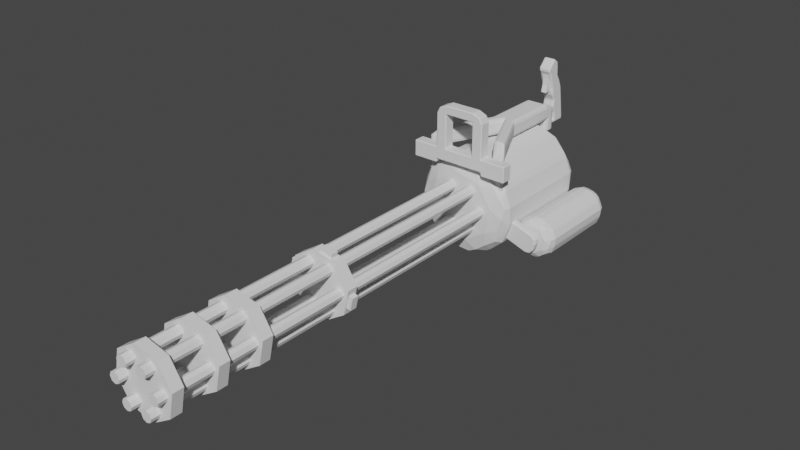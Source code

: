 # Source: Minigun.blend  (saved by Blender 3.4.6; exported with 4.5.12 LTS)
import bpy
from mathutils import Matrix  # noqa: F401  (used for matrix-valued properties, if any)

bpy.ops.wm.read_factory_settings(use_empty=True)
scene = bpy.context.scene
scene.name = 'Scene'

# ---- collections
col_collection = bpy.data.collections.new('Collection'); scene.collection.children.link(col_collection)

# ---- world
world_world = bpy.data.worlds.new('World'); scene.world = world_world
world_world.use_nodes = True; world_world.node_tree.nodes.clear()
_N = world_world.node_tree.nodes; _L = world_world.node_tree.links
n0 = _N.new('ShaderNodeOutputWorld'); n0.name = 'World Output'; n0.location = (300, 300)
n1 = _N.new('ShaderNodeBackground'); n1.name = 'Background'; n1.location = (10, 300)
n1.inputs[0].default_value = (0.05088, 0.05088, 0.05088, 1.0)
_L.new(n1.outputs[0], n0.inputs[0])
n0.is_active_output = True
world_world.color = (0.05088, 0.05088, 0.05088)
world_world.use_sun_shadow = False
world_world.sun_shadow_jitter_overblur = 0.0

# ---- meshes
me_cube_001 = bpy.data.meshes.new('Cube.001')
me_cube_001.from_pydata([(0.2, -1.8, -7.868e-08), (0.25, -1.8, -7.868e-08), (0.2354, -1.8, 0.03536), (0.2, -1.8, 0.05), (0.1646, -1.8, 0.03536), (0.15, -1.8, -8.305e-08), (0.1646, -1.8, -0.03536), (0.2, -1.8, -0.05), (0.2354, -1.8, -0.03536), (0.25, 1.8, 7.868e-08), (0.2354, 1.8, 0.03536), (0.2, 1.8, 0.05), (0.1646, 1.8, 0.03536), (0.15, 1.8, 7.431e-08), (0.1646, 1.8, -0.03536), (0.2, 1.8, -0.05), (0.2354, 1.8, -0.03536), (0.2, 1.8, 7.868e-08), (0.1, -1.8, 0.1732), (0.15, -1.8, 0.1732), (0.1354, -1.8, 0.2086), (0.1, -1.8, 0.2232), (0.06464, -1.8, 0.2086), (0.05, -1.8, 0.1732), (0.06464, -1.8, 0.1378), (0.1, -1.8, 0.1232), (0.1354, -1.8, 0.1378), (0.15, 1.8, 0.1732), (0.1354, 1.8, 0.2086), (0.1, 1.8, 0.2232), (0.06464, 1.8, 0.2086), (0.05, 1.8, 0.1732), (0.06464, 1.8, 0.1378), (0.1, 1.8, 0.1232), (0.1354, 1.8, 0.1378), (0.1, 1.8, 0.1732), (-0.1, -1.8, 0.1732), (-0.05, -1.8, 0.1732), (-0.06464, -1.8, 0.2086), (-0.1, -1.8, 0.2232), (-0.1354, -1.8, 0.2086), (-0.15, -1.8, 0.1732), (-0.1354, -1.8, 0.1378), (-0.1, -1.8, 0.1232), (-0.06464, -1.8, 0.1378), (-0.05, 1.8, 0.1732), (-0.06464, 1.8, 0.2086), (-0.1, 1.8, 0.2232), (-0.1354, 1.8, 0.2086), (-0.15, 1.8, 0.1732), (-0.1354, 1.8, 0.1378), (-0.1, 1.8, 0.1232), (-0.06464, 1.8, 0.1378), (-0.1, 1.8, 0.1732), (-0.2, -1.8, -9.617e-08), (-0.15, -1.8, -9.617e-08), (-0.1646, -1.8, 0.03536), (-0.2, -1.8, 0.05), (-0.2354, -1.8, 0.03536), (-0.25, -1.8, -1.005e-07), (-0.2354, -1.8, -0.03536), (-0.2, -1.8, -0.05), (-0.1646, -1.8, -0.03536), (-0.15, 1.8, 6.12e-08), (-0.1646, 1.8, 0.03536), (-0.2, 1.8, 0.05), (-0.2354, 1.8, 0.03536), (-0.25, 1.8, 5.682e-08), (-0.2354, 1.8, -0.03536), (-0.2, 1.8, -0.05), (-0.1646, 1.8, -0.03536), (-0.2, 1.8, 6.12e-08), (-0.1, -1.8, -0.1732), (-0.05, -1.8, -0.1732), (-0.06464, -1.8, -0.1378), (-0.1, -1.8, -0.1232), (-0.1354, -1.8, -0.1378), (-0.15, -1.8, -0.1732), (-0.1354, -1.8, -0.2086), (-0.1, -1.8, -0.2232), (-0.06464, -1.8, -0.2086), (-0.05, 1.8, -0.1732), (-0.06464, 1.8, -0.1378), (-0.1, 1.8, -0.1232), (-0.1354, 1.8, -0.1378), (-0.15, 1.8, -0.1732), (-0.1354, 1.8, -0.2086), (-0.1, 1.8, -0.2232), (-0.06464, 1.8, -0.2086), (-0.1, 1.8, -0.1732), (0.1, -1.8, -0.1732), (0.15, -1.8, -0.1732), (0.1354, -1.8, -0.1378), (0.1, -1.8, -0.1232), (0.06464, -1.8, -0.1378), (0.05, -1.8, -0.1732), (0.06464, -1.8, -0.2086), (0.1, -1.8, -0.2232), (0.1354, -1.8, -0.2086), (0.15, 1.8, -0.1732), (0.1354, 1.8, -0.1378), (0.1, 1.8, -0.1232), (0.06464, 1.8, -0.1378), (0.05, 1.8, -0.1732), (0.06464, 1.8, -0.2086), (0.1, 1.8, -0.2232), (0.1354, 1.8, -0.2086), (0.1, 1.8, -0.1732)], [], [(1, 2, 0), (2, 3, 0), (3, 4, 0), (4, 5, 0), (5, 6, 0), (6, 7, 0), (7, 8, 0), (8, 1, 0), (1, 9, 10, 2), (2, 10, 11, 3), (3, 11, 12, 4), (4, 12, 13, 5), (5, 13, 14, 6), (6, 14, 15, 7), (7, 15, 16, 8), (8, 16, 9, 1), (9, 17, 10), (10, 17, 11), (11, 17, 12), (12, 17, 13), (13, 17, 14), (14, 17, 15), (15, 17, 16), (16, 17, 9), (19, 20, 18), (20, 21, 18), (21, 22, 18), (22, 23, 18), (23, 24, 18), (24, 25, 18), (25, 26, 18), (26, 19, 18), (19, 27, 28, 20), (20, 28, 29, 21), (21, 29, 30, 22), (22, 30, 31, 23), (23, 31, 32, 24), (24, 32, 33, 25), (25, 33, 34, 26), (26, 34, 27, 19), (27, 35, 28), (28, 35, 29), (29, 35, 30), (30, 35, 31), (31, 35, 32), (32, 35, 33), (33, 35, 34), (34, 35, 27), (37, 38, 36), (38, 39, 36), (39, 40, 36), (40, 41, 36), (41, 42, 36), (42, 43, 36), (43, 44, 36), (44, 37, 36), (37, 45, 46, 38), (38, 46, 47, 39), (39, 47, 48, 40), (40, 48, 49, 41), (41, 49, 50, 42), (42, 50, 51, 43), (43, 51, 52, 44), (44, 52, 45, 37), (45, 53, 46), (46, 53, 47), (47, 53, 48), (48, 53, 49), (49, 53, 50), (50, 53, 51), (51, 53, 52), (52, 53, 45), (55, 56, 54), (56, 57, 54), (57, 58, 54), (58, 59, 54), (59, 60, 54), (60, 61, 54), (61, 62, 54), (62, 55, 54), (55, 63, 64, 56), (56, 64, 65, 57), (57, 65, 66, 58), (58, 66, 67, 59), (59, 67, 68, 60), (60, 68, 69, 61), (61, 69, 70, 62), (62, 70, 63, 55), (63, 71, 64), (64, 71, 65), (65, 71, 66), (66, 71, 67), (67, 71, 68), (68, 71, 69), (69, 71, 70), (70, 71, 63), (73, 74, 72), (74, 75, 72), (75, 76, 72), (76, 77, 72), (77, 78, 72), (78, 79, 72), (79, 80, 72), (80, 73, 72), (73, 81, 82, 74), (74, 82, 83, 75), (75, 83, 84, 76), (76, 84, 85, 77), (77, 85, 86, 78), (78, 86, 87, 79), (79, 87, 88, 80), (80, 88, 81, 73), (81, 89, 82), (82, 89, 83), (83, 89, 84), (84, 89, 85), (85, 89, 86), (86, 89, 87), (87, 89, 88), (88, 89, 81), (91, 92, 90), (92, 93, 90), (93, 94, 90), (94, 95, 90), (95, 96, 90), (96, 97, 90), (97, 98, 90), (98, 91, 90), (91, 99, 100, 92), (92, 100, 101, 93), (93, 101, 102, 94), (94, 102, 103, 95), (95, 103, 104, 96), (96, 104, 105, 97), (97, 105, 106, 98), (98, 106, 99, 91), (99, 107, 100), (100, 107, 101), (101, 107, 102), (102, 107, 103), (103, 107, 104), (104, 107, 105), (105, 107, 106), (106, 107, 99)])
_uv = me_cube_001.uv_layers.new(name='uv_map')
_uv.uv.foreach_set('vector', [0.475, 0.25, 0.4091, 0.4091, 0.25, 0.25, 0.4091, 0.4091, 0.25, 0.475, 0.25, 0.25, 0.25, 0.475, 0.0909, 0.4091, 0.25, 0.25, 0.0909, 0.4091, 0.025, 0.25, 0.25, 0.25, 0.025, 0.25, 0.0909, 0.0909, 0.25, 0.25, 0.0909, 0.0909, 0.25, 0.025, 0.25, 0.25, 0.25, 0.025, 0.4091, 0.0909, 0.25, 0.25, 0.4091, 0.0909, 0.475, 0.25, 0.25, 0.25, 0.0, 0.5, 0.0, 1.0, 0.125, 1.0, 0.125, 0.5, 0.125, 0.5, 0.125, 1.0, 0.25, 1.0, 0.25, 0.5, 0.25, 0.5, 0.25, 1.0, 0.375, 1.0, 0.375, 0.5, 0.375, 0.5, 0.375, 1.0, 0.5, 1.0, 0.5, 0.5, 0.5, 0.5, 0.5, 1.0, 0.625, 1.0, 0.625, 0.5, 0.625, 0.5, 0.625, 1.0, 0.75, 1.0, 0.75, 0.5, 0.75, 0.5, 0.75, 1.0, 0.875, 1.0, 0.875, 0.5, 0.875, 0.5, 0.875, 1.0, 1.0, 1.0, 1.0, 0.5, 0.975, 0.25, 0.75, 0.25, 0.9091, 0.4091, 0.9091, 0.4091, 0.75, 0.25, 0.75, 0.475, 0.75, 0.475, 0.75, 0.25, 0.5909, 0.4091, 0.5909, 0.4091, 0.75, 0.25, 0.525, 0.25, 0.525, 0.25, 0.75, 0.25, 0.5909, 0.0909, 0.5909, 0.0909, 0.75, 0.25, 0.75, 0.025, 0.75, 0.025, 0.75, 0.25, 0.9091, 0.0909, 0.9091, 0.0909, 0.75, 0.25, 0.975, 0.25, 0.475, 0.25, 0.4091, 0.4091, 0.25, 0.25, 0.4091, 0.4091, 0.25, 0.475, 0.25, 0.25, 0.25, 0.475, 0.0909, 0.4091, 0.25, 0.25, 0.0909, 0.4091, 0.025, 0.25, 0.25, 0.25, 0.025, 0.25, 0.0909, 0.0909, 0.25, 0.25, 0.0909, 0.0909, 0.25, 0.025, 0.25, 0.25, 0.25, 0.025, 0.4091, 0.0909, 0.25, 0.25, 0.4091, 0.0909, 0.475, 0.25, 0.25, 0.25, 0.0, 0.5, 0.0, 1.0, 0.125, 1.0, 0.125, 0.5, 0.125, 0.5, 0.125, 1.0, 0.25, 1.0, 0.25, 0.5, 0.25, 0.5, 0.25, 1.0, 0.375, 1.0, 0.375, 0.5, 0.375, 0.5, 0.375, 1.0, 0.5, 1.0, 0.5, 0.5, 0.5, 0.5, 0.5, 1.0, 0.625, 1.0, 0.625, 0.5, 0.625, 0.5, 0.625, 1.0, 0.75, 1.0, 0.75, 0.5, 0.75, 0.5, 0.75, 1.0, 0.875, 1.0, 0.875, 0.5, 0.875, 0.5, 0.875, 1.0, 1.0, 1.0, 1.0, 0.5, 0.975, 0.25, 0.75, 0.25, 0.9091, 0.4091, 0.9091, 0.4091, 0.75, 0.25, 0.75, 0.475, 0.75, 0.475, 0.75, 0.25, 0.5909, 0.4091, 0.5909, 0.4091, 0.75, 0.25, 0.525, 0.25, 0.525, 0.25, 0.75, 0.25, 0.5909, 0.0909, 0.5909, 0.0909, 0.75, 0.25, 0.75, 0.025, 0.75, 0.025, 0.75, 0.25, 0.9091, 0.0909, 0.9091, 0.0909, 0.75, 0.25, 0.975, 0.25, 0.475, 0.25, 0.4091, 0.4091, 0.25, 0.25, 0.4091, 0.4091, 0.25, 0.475, 0.25, 0.25, 0.25, 0.475, 0.0909, 0.4091, 0.25, 0.25, 0.0909, 0.4091, 0.025, 0.25, 0.25, 0.25, 0.025, 0.25, 0.0909, 0.0909, 0.25, 0.25, 0.0909, 0.0909, 0.25, 0.025, 0.25, 0.25, 0.25, 0.025, 0.4091, 0.0909, 0.25, 0.25, 0.4091, 0.0909, 0.475, 0.25, 0.25, 0.25, 0.0, 0.5, 0.0, 1.0, 0.125, 1.0, 0.125, 0.5, 0.125, 0.5, 0.125, 1.0, 0.25, 1.0, 0.25, 0.5, 0.25, 0.5, 0.25, 1.0, 0.375, 1.0, 0.375, 0.5, 0.375, 0.5, 0.375, 1.0, 0.5, 1.0, 0.5, 0.5, 0.5, 0.5, 0.5, 1.0, 0.625, 1.0, 0.625, 0.5, 0.625, 0.5, 0.625, 1.0, 0.75, 1.0, 0.75, 0.5, 0.75, 0.5, 0.75, 1.0, 0.875, 1.0, 0.875, 0.5, 0.875, 0.5, 0.875, 1.0, 1.0, 1.0, 1.0, 0.5, 0.975, 0.25, 0.75, 0.25, 0.9091, 0.4091, 0.9091, 0.4091, 0.75, 0.25, 0.75, 0.475, 0.75, 0.475, 0.75, 0.25, 0.5909, 0.4091, 0.5909, 0.4091, 0.75, 0.25, 0.525, 0.25, 0.525, 0.25, 0.75, 0.25, 0.5909, 0.0909, 0.5909, 0.0909, 0.75, 0.25, 0.75, 0.025, 0.75, 0.025, 0.75, 0.25, 0.9091, 0.0909, 0.9091, 0.0909, 0.75, 0.25, 0.975, 0.25, 0.475, 0.25, 0.4091, 0.4091, 0.25, 0.25, 0.4091, 0.4091, 0.25, 0.475, 0.25, 0.25, 0.25, 0.475, 0.0909, 0.4091, 0.25, 0.25, 0.0909, 0.4091, 0.025, 0.25, 0.25, 0.25, 0.025, 0.25, 0.0909, 0.0909, 0.25, 0.25, 0.0909, 0.0909, 0.25, 0.025, 0.25, 0.25, 0.25, 0.025, 0.4091, 0.0909, 0.25, 0.25, 0.4091, 0.0909, 0.475, 0.25, 0.25, 0.25, 0.0, 0.5, 0.0, 1.0, 0.125, 1.0, 0.125, 0.5, 0.125, 0.5, 0.125, 1.0, 0.25, 1.0, 0.25, 0.5, 0.25, 0.5, 0.25, 1.0, 0.375, 1.0, 0.375, 0.5, 0.375, 0.5, 0.375, 1.0, 0.5, 1.0, 0.5, 0.5, 0.5, 0.5, 0.5, 1.0, 0.625, 1.0, 0.625, 0.5, 0.625, 0.5, 0.625, 1.0, 0.75, 1.0, 0.75, 0.5, 0.75, 0.5, 0.75, 1.0, 0.875, 1.0, 0.875, 0.5, 0.875, 0.5, 0.875, 1.0, 1.0, 1.0, 1.0, 0.5, 0.975, 0.25, 0.75, 0.25, 0.9091, 0.4091, 0.9091, 0.4091, 0.75, 0.25, 0.75, 0.475, 0.75, 0.475, 0.75, 0.25, 0.5909, 0.4091, 0.5909, 0.4091, 0.75, 0.25, 0.525, 0.25, 0.525, 0.25, 0.75, 0.25, 0.5909, 0.0909, 0.5909, 0.0909, 0.75, 0.25, 0.75, 0.025, 0.75, 0.025, 0.75, 0.25, 0.9091, 0.0909, 0.9091, 0.0909, 0.75, 0.25, 0.975, 0.25, 0.475, 0.25, 0.4091, 0.4091, 0.25, 0.25, 0.4091, 0.4091, 0.25, 0.475, 0.25, 0.25, 0.25, 0.475, 0.0909, 0.4091, 0.25, 0.25, 0.0909, 0.4091, 0.025, 0.25, 0.25, 0.25, 0.025, 0.25, 0.0909, 0.0909, 0.25, 0.25, 0.0909, 0.0909, 0.25, 0.025, 0.25, 0.25, 0.25, 0.025, 0.4091, 0.0909, 0.25, 0.25, 0.4091, 0.0909, 0.475, 0.25, 0.25, 0.25, 0.0, 0.5, 0.0, 1.0, 0.125, 1.0, 0.125, 0.5, 0.125, 0.5, 0.125, 1.0, 0.25, 1.0, 0.25, 0.5, 0.25, 0.5, 0.25, 1.0, 0.375, 1.0, 0.375, 0.5, 0.375, 0.5, 0.375, 1.0, 0.5, 1.0, 0.5, 0.5, 0.5, 0.5, 0.5, 1.0, 0.625, 1.0, 0.625, 0.5, 0.625, 0.5, 0.625, 1.0, 0.75, 1.0, 0.75, 0.5, 0.75, 0.5, 0.75, 1.0, 0.875, 1.0, 0.875, 0.5, 0.875, 0.5, 0.875, 1.0, 1.0, 1.0, 1.0, 0.5, 0.975, 0.25, 0.75, 0.25, 0.9091, 0.4091, 0.9091, 0.4091, 0.75, 0.25, 0.75, 0.475, 0.75, 0.475, 0.75, 0.25, 0.5909, 0.4091, 0.5909, 0.4091, 0.75, 0.25, 0.525, 0.25, 0.525, 0.25, 0.75, 0.25, 0.5909, 0.0909, 0.5909, 0.0909, 0.75, 0.25, 0.75, 0.025, 0.75, 0.025, 0.75, 0.25, 0.9091, 0.0909, 0.9091, 0.0909, 0.75, 0.25, 0.975, 0.25, 0.475, 0.25, 0.4091, 0.4091, 0.25, 0.25, 0.4091, 0.4091, 0.25, 0.475, 0.25, 0.25, 0.25, 0.475, 0.0909, 0.4091, 0.25, 0.25, 0.0909, 0.4091, 0.025, 0.25, 0.25, 0.25, 0.025, 0.25, 0.0909, 0.0909, 0.25, 0.25, 0.0909, 0.0909, 0.25, 0.025, 0.25, 0.25, 0.25, 0.025, 0.4091, 0.0909, 0.25, 0.25, 0.4091, 0.0909, 0.475, 0.25, 0.25, 0.25, 0.0, 0.5, 0.0, 1.0, 0.125, 1.0, 0.125, 0.5, 0.125, 0.5, 0.125, 1.0, 0.25, 1.0, 0.25, 0.5, 0.25, 0.5, 0.25, 1.0, 0.375, 1.0, 0.375, 0.5, 0.375, 0.5, 0.375, 1.0, 0.5, 1.0, 0.5, 0.5, 0.5, 0.5, 0.5, 1.0, 0.625, 1.0, 0.625, 0.5, 0.625, 0.5, 0.625, 1.0, 0.75, 1.0, 0.75, 0.5, 0.75, 0.5, 0.75, 1.0, 0.875, 1.0, 0.875, 0.5, 0.875, 0.5, 0.875, 1.0, 1.0, 1.0, 1.0, 0.5, 0.975, 0.25, 0.75, 0.25, 0.9091, 0.4091, 0.9091, 0.4091, 0.75, 0.25, 0.75, 0.475, 0.75, 0.475, 0.75, 0.25, 0.5909, 0.4091, 0.5909, 0.4091, 0.75, 0.25, 0.525, 0.25, 0.525, 0.25, 0.75, 0.25, 0.5909, 0.0909, 0.5909, 0.0909, 0.75, 0.25, 0.75, 0.025, 0.75, 0.025, 0.75, 0.25, 0.9091, 0.0909, 0.9091, 0.0909, 0.75, 0.25, 0.975, 0.25])
me_cube_001.materials.append(None)
me_cube_001.update()
me_cube_002 = bpy.data.meshes.new('Cube.002')
me_cube_002.from_pydata([(0.2954, 0.05, 0.05209), (-0.05209, 0.05, 0.2954), (0.05209, 0.05, -0.2954), (0.2457, 0.05, -0.1721), (0.2954, -0.05, 0.05209), (0.1721, -0.05, 0.2457), (-0.05209, -0.05, 0.2954), (-0.2457, -0.05, 0.1721), (-0.2954, -0.05, -0.05209), (-0.1721, -0.05, -0.2457), (0.05209, -0.05, -0.2954), (0.2457, -0.05, -0.1721), (0.1721, 0.05, 0.2457), (-0.2457, 0.05, 0.1721), (-0.2954, 0.05, -0.05209), (-0.1721, 0.05, -0.2457)], [], [(4, 5, 6, 7, 8, 9, 10, 11), (5, 4, 0, 12), (6, 5, 12, 1), (7, 6, 1, 13), (8, 7, 13, 14), (9, 8, 14, 15), (10, 9, 15, 2), (11, 10, 2, 3), (4, 11, 3, 0), (0, 3, 2, 15, 14, 13, 1, 12)])
_uv = me_cube_002.uv_layers.new(name='uv_map')
_uv.uv.foreach_set('vector', [0.0, 0.0, 0.0, 0.0, 0.0, 0.0, 0.0, 0.0, 0.0, 0.0, 0.0, 0.0, 0.0, 0.0, 0.0, 0.0, 0.0, 0.0, 0.0, 0.0, 0.0, 0.0, 0.0, 0.0, 0.0, 0.0, 0.0, 0.0, 0.0, 0.0, 0.0, 0.0, 0.0, 0.0, 0.0, 0.0, 0.0, 0.0, 0.0, 0.0, 0.0, 0.0, 0.0, 0.0, 0.0, 0.0, 0.0, 0.0, 0.0, 0.0, 0.0, 0.0, 0.0, 0.0, 0.0, 0.0, 0.0, 0.0, 0.0, 0.0, 0.0, 0.0, 0.0, 0.0, 0.0, 0.0, 0.0, 0.0, 0.0, 0.0, 0.0, 0.0, 0.0, 0.0, 0.0, 0.0, 0.0, 0.0, 0.0, 0.0, 0.0, 0.0, 0.0, 0.0, 0.0, 0.0, 0.0, 0.0, 0.0, 0.0, 0.0, 0.0, 0.0, 0.0, 0.0, 0.0])
me_cube_002.materials.append(None)
me_cube_002.update()
me_cube_003 = bpy.data.meshes.new('Cube.003')
me_cube_003.from_pydata([(0.2832, 0.03392, -0.003161), (0.003161, 0.03392, 0.2832), (-0.003161, 0.03392, -0.2832), (0.258, 0.03392, -0.1168), (0.2832, -0.03001, -0.003161), (0.1168, -0.03001, 0.258), (0.003161, -0.03001, 0.2832), (-0.258, -0.03001, 0.1168), (-0.2832, -0.03001, 0.003161), (-0.1168, -0.03001, -0.258), (-0.003161, -0.03001, -0.2832), (0.258, -0.03001, -0.1168), (0.1168, 0.03392, 0.258), (-0.258, 0.03392, 0.1168), (-0.2832, 0.03392, 0.003161), (-0.1168, 0.03392, -0.258), (0.1721, 0.05196, 0.2457), (-0.05209, 0.05196, 0.2954), (-0.2457, 0.05196, 0.1721), (-0.2954, 0.05196, -0.05209), (-0.1721, 0.05196, -0.2457), (0.05209, 0.05196, -0.2954), (0.2457, 0.05196, -0.1721), (0.2954, 0.05196, 0.05209), (0.2954, -0.04804, 0.05209), (0.1721, -0.04804, 0.2457), (-0.05209, -0.04804, 0.2954), (-0.2457, -0.04804, 0.1721), (-0.2954, -0.04804, -0.05209), (-0.1721, -0.04804, -0.2457), (0.05209, -0.04804, -0.2954), (0.2457, -0.04804, -0.1721), (0.1255, 0.03392, 0.2969), (0.0118, 0.03392, 0.3221), (-0.2969, 0.03392, 0.1255), (-0.3221, 0.03392, 0.0118), (-0.1255, 0.03392, -0.2969), (-0.0118, 0.03392, -0.3221), (0.2969, 0.03392, -0.1255), (0.3221, 0.03392, -0.0118), (0.3221, -0.03001, -0.0118), (0.1255, -0.03001, 0.2969), (0.0118, -0.03001, 0.3221), (-0.2969, -0.03001, 0.1255), (-0.3221, -0.03001, 0.0118), (-0.1255, -0.03001, -0.2969), (-0.0118, -0.03001, -0.3221), (0.2969, -0.03001, -0.1255)], [], [(24, 25, 26, 27, 28, 29, 30, 31), (25, 24, 23, 16), (7, 13, 34, 43), (27, 26, 17, 18), (10, 9, 45, 46), (29, 28, 19, 20), (1, 6, 42, 33), (31, 30, 21, 22), (8, 7, 43, 44), (23, 22, 21, 20, 19, 18, 17, 16), (1, 12, 16, 17), (14, 13, 18, 19), (2, 15, 20, 21), (0, 3, 22, 23), (4, 0, 23, 24), (12, 5, 25, 16), (6, 1, 17, 26), (13, 7, 27, 18), (8, 14, 19, 28), (15, 9, 29, 20), (10, 2, 21, 30), (3, 11, 31, 22), (5, 6, 26, 25), (7, 8, 28, 27), (9, 10, 30, 29), (11, 4, 24, 31), (42, 41, 32, 33), (44, 43, 34, 35), (46, 45, 36, 37), (40, 47, 38, 39), (12, 1, 33, 32), (4, 11, 47, 40), (14, 8, 44, 35), (13, 14, 35, 34), (9, 15, 36, 45), (15, 2, 37, 36), (2, 10, 46, 37), (3, 0, 39, 38), (11, 3, 38, 47), (0, 4, 40, 39), (6, 5, 41, 42), (5, 12, 32, 41)])
_uv = me_cube_003.uv_layers.new(name='uv_map')
_uv.uv.foreach_set('vector', [0.0, 0.0, 0.0, 0.0, 0.0, 0.0, 0.0, 0.0, 0.0, 0.0, 0.0, 0.0, 0.0, 0.0, 0.0, 0.0, 0.0, 0.0, 0.0, 0.0, 0.0, 0.0, 0.0, 0.0, 0.0, 0.0, 0.0, 0.0, 0.0, 0.0, 0.0, 0.0, 0.0, 0.0, 0.0, 0.0, 0.0, 0.0, 0.0, 0.0, 0.0, 0.0, 0.0, 0.0, 0.0, 0.0, 0.0, 0.0, 0.0, 0.0, 0.0, 0.0, 0.0, 0.0, 0.0, 0.0, 0.0, 0.0, 0.0, 0.0, 0.0, 0.0, 0.0, 0.0, 0.0, 0.0, 0.0, 0.0, 0.0, 0.0, 0.0, 0.0, 0.0, 0.0, 0.0, 0.0, 0.0, 0.0, 0.0, 0.0, 0.0, 0.0, 0.0, 0.0, 0.0, 0.0, 0.0, 0.0, 0.0, 0.0, 0.0, 0.0, 0.0, 0.0, 0.0, 0.0, 0.0, 0.0, 0.0, 0.0, 0.0, 0.0, 0.0, 0.0, 0.0, 0.0, 0.0, 0.0, 0.0, 0.0, 0.0, 0.0, 0.0, 0.0, 0.0, 0.0, 0.0, 0.0, 0.0, 0.0, 0.0, 0.0, 0.0, 0.0, 0.0, 0.0, 0.0, 0.0, 0.0, 0.0, 0.0, 0.0, 0.0, 0.0, 0.0, 0.0, 0.0, 0.0, 0.0, 0.0, 0.0, 0.0, 0.0, 0.0, 0.0, 0.0, 0.0, 0.0, 0.0, 0.0, 0.0, 0.0, 0.0, 0.0, 0.0, 0.0, 0.0, 0.0, 0.0, 0.0, 0.0, 0.0, 0.0, 0.0, 0.0, 0.0, 0.0, 0.0, 0.0, 0.0, 0.0, 0.0, 0.0, 0.0, 0.0, 0.0, 0.0, 0.0, 0.0, 0.0, 0.0, 0.0, 0.0, 0.0, 0.0, 0.0, 0.0, 0.0, 0.0, 0.0, 0.0, 0.0, 0.0, 0.0, 0.0, 0.0, 0.0, 0.0, 0.0, 0.0, 0.0, 0.0, 0.0, 0.0, 0.0, 0.0, 0.0, 0.0, 0.0, 0.0, 0.0, 0.0, 0.0, 0.0, 0.0, 0.0, 0.0, 0.0, 0.0, 0.0, 0.0, 0.0, 0.0, 0.0, 0.0, 0.0, 0.0, 0.0, 0.0, 0.0, 0.0, 0.0, 0.0, 0.0, 0.0, 0.0, 0.0, 0.0, 0.0, 0.0, 0.0, 0.0, 0.0, 0.0, 0.0, 0.0, 0.0, 0.0, 0.0, 0.0, 0.0, 0.0, 0.0, 0.0, 0.0, 0.0, 0.0, 0.0, 0.0, 0.0, 0.0, 0.0, 0.0, 0.0, 0.0, 0.0, 0.0, 0.0, 0.0, 0.0, 0.0, 0.0, 0.0, 0.0, 0.0, 0.0, 0.0, 0.0, 0.0, 0.0, 0.0, 0.0, 0.0, 0.0, 0.0, 0.0, 0.0, 0.0, 0.0, 0.0, 0.0, 0.0, 0.0, 0.0, 0.0, 0.0, 0.0, 0.0, 0.0, 0.0, 0.0, 0.0, 0.0, 0.0, 0.0, 0.0, 0.0, 0.0, 0.0, 0.0, 0.0, 0.0, 0.0, 0.0, 0.0, 0.0, 0.0, 0.0, 0.0, 0.0, 0.0, 0.0, 0.0, 0.0, 0.0, 0.0, 0.0, 0.0, 0.0, 0.0, 0.0, 0.0, 0.0, 0.0, 0.0, 0.0, 0.0, 0.0, 0.0, 0.0, 0.0, 0.0, 0.0, 0.0, 0.0, 0.0, 0.0, 0.0, 0.0, 0.0, 0.0, 0.0])
me_cube_003.materials.append(None)
me_cube_003.update()
me_cube_004 = bpy.data.meshes.new('Cube.004')
me_cube_004.from_pydata([(0.2954, 0.5711, 0.05209), (-0.05209, 0.5711, 0.2954), (0.05209, 0.5711, -0.2954), (0.2457, 0.5711, -0.1721), (0.2954, -0.5711, 0.05209), (0.1721, -0.5711, 0.2457), (-0.05209, -0.5711, 0.2954), (-0.2457, -0.5711, 0.1721), (-0.2954, -0.5711, -0.05209), (-0.1721, -0.5711, -0.2457), (0.05209, -0.5711, -0.2954), (0.2457, -0.5711, -0.1721), (0.1721, 0.5711, 0.2457), (-0.2457, 0.5711, 0.1721), (-0.2954, 0.5711, -0.05209), (-0.1721, 0.5711, -0.2457)], [], [(4, 5, 6, 7, 8, 9, 10, 11), (5, 4, 0, 12), (6, 5, 12, 1), (7, 6, 1, 13), (8, 7, 13, 14), (9, 8, 14, 15), (10, 9, 15, 2), (11, 10, 2, 3), (4, 11, 3, 0), (0, 3, 2, 15, 14, 13, 1, 12)])
_uv = me_cube_004.uv_layers.new(name='uv_map')
_uv.uv.foreach_set('vector', [0.0, 0.0, 0.0, 0.0, 0.0, 0.0, 0.0, 0.0, 0.0, 0.0, 0.0, 0.0, 0.0, 0.0, 0.0, 0.0, 0.0, 0.0, 0.0, 0.0, 0.0, 0.0, 0.0, 0.0, 0.0, 0.0, 0.0, 0.0, 0.0, 0.0, 0.0, 0.0, 0.0, 0.0, 0.0, 0.0, 0.0, 0.0, 0.0, 0.0, 0.0, 0.0, 0.0, 0.0, 0.0, 0.0, 0.0, 0.0, 0.0, 0.0, 0.0, 0.0, 0.0, 0.0, 0.0, 0.0, 0.0, 0.0, 0.0, 0.0, 0.0, 0.0, 0.0, 0.0, 0.0, 0.0, 0.0, 0.0, 0.0, 0.0, 0.0, 0.0, 0.0, 0.0, 0.0, 0.0, 0.0, 0.0, 0.0, 0.0, 0.0, 0.0, 0.0, 0.0, 0.0, 0.0, 0.0, 0.0, 0.0, 0.0, 0.0, 0.0, 0.0, 0.0, 0.0, 0.0])
me_cube_004.materials.append(None)
me_cube_004.update()
me_cube_005 = bpy.data.meshes.new('Cube.005')
me_cube_005.from_pydata([(0.2049, 0.5711, -0.008707), (-0.1426, 0.5711, 0.2346), (-0.03843, 0.5711, -0.3562), (0.1552, 0.5711, -0.2329), (0.2049, -0.5711, -0.008707), (0.08155, -0.5711, 0.1849), (-0.1426, -0.5711, 0.2346), (-0.3363, -0.5711, 0.1113), (-0.386, -0.5711, -0.1129), (-0.2626, -0.5711, -0.3065), (-0.03843, -0.5711, -0.3562), (0.1552, -0.5711, -0.2329), (0.08155, 0.5711, 0.1849), (-0.3363, 0.5711, 0.1113), (-0.386, 0.5711, -0.1129), (-0.2626, 0.5711, -0.3065)], [], [(4, 5, 6, 7, 8, 9, 10, 11), (5, 4, 0, 12), (6, 5, 12, 1), (7, 6, 1, 13), (8, 7, 13, 14), (9, 8, 14, 15), (10, 9, 15, 2), (11, 10, 2, 3), (0, 3, 2, 15, 14, 13, 1, 12), (4, 11, 3, 0)])
_uv = me_cube_005.uv_layers.new(name='uv_map')
_uv.uv.foreach_set('vector', [0.0, 0.0, 0.0, 0.0, 0.0, 0.0, 0.0, 0.0, 0.0, 0.0, 0.0, 0.0, 0.0, 0.0, 0.0, 0.0, 0.0, 0.0, 0.0, 0.0, 0.0, 0.0, 0.0, 0.0, 0.0, 0.0, 0.0, 0.0, 0.0, 0.0, 0.0, 0.0, 0.0, 0.0, 0.0, 0.0, 0.0, 0.0, 0.0, 0.0, 0.0, 0.0, 0.0, 0.0, 0.0, 0.0, 0.0, 0.0, 0.0, 0.0, 0.0, 0.0, 0.0, 0.0, 0.0, 0.0, 0.0, 0.0, 0.0, 0.0, 0.0, 0.0, 0.0, 0.0, 0.0, 0.0, 0.0, 0.0, 0.0, 0.0, 0.0, 0.0, 0.0, 0.0, 0.0, 0.0, 0.0, 0.0, 0.0, 0.0, 0.0, 0.0, 0.0, 0.0, 0.0, 0.0, 0.0, 0.0, 0.0, 0.0, 0.0, 0.0, 0.0, 0.0, 0.0, 0.0])
_uv = me_cube_005.uv_layers.new(name='UVMap')
_uv.uv.foreach_set('vector', [0.0, 0.0, 0.0, 0.0, 0.0, 0.0, 0.0, 0.0, 0.0, 0.0, 0.0, 0.0, 0.0, 0.0, 0.0, 0.0, 0.0, 0.0, 0.0, 0.0, 0.0, 0.0, 0.0, 0.0, 0.0, 0.0, 0.0, 0.0, 0.0, 0.0, 0.0, 0.0, 0.0, 0.0, 0.0, 0.0, 0.0, 0.0, 0.0, 0.0, 0.0, 0.0, 0.0, 0.0, 0.0, 0.0, 0.0, 0.0, 0.0, 0.0, 0.0, 0.0, 0.0, 0.0, 0.0, 0.0, 0.0, 0.0, 0.0, 0.0, 0.0, 0.0, 0.0, 0.0, 0.0, 0.0, 0.0, 0.0, 0.0, 0.0, 0.0, 0.0, 0.0, 0.0, 0.0, 0.0, 0.0, 0.0, 0.0, 0.0, 0.0, 0.0, 0.0, 0.0, 0.0, 0.0, 0.0, 0.0, 0.0, 0.0, 0.0, 0.0, 0.0, 0.0, 0.0, 0.0])
_uv.active_render = True
me_cube_005.materials.append(None)
me_cube_005.update()
me_cube_006 = bpy.data.meshes.new('Cube.006')
me_cube_006.from_pydata([(-0.3738, -0.04152, -0.09555), (-0.3026, -0.04152, 0.2393), (-0.3738, 0.04152, -0.09555), (-0.3026, 0.04152, 0.2393), (-0.03893, -0.04152, -0.1667), (0.03225, -0.04152, 0.1681), (-0.03893, 0.04152, -0.1667), (0.03225, 0.04152, 0.1681), (0.08863, 0.04152, 0.1562), (0.1728, 0.04152, 0.02659), (0.1575, 0.04152, 0.1088), (0.147, 0.04152, -0.09457), (0.01746, 0.04152, -0.1787), (0.09967, 0.04152, -0.1635), (0.01746, -0.04152, -0.1787), (0.147, -0.04152, -0.09457), (0.09967, -0.04152, -0.1635), (0.1728, -0.04152, 0.02659), (0.08863, -0.04152, 0.1562), (0.1575, -0.04152, 0.1088)], [], [(0, 1, 3, 2), (2, 3, 7, 6), (4, 6, 12, 14), (4, 5, 1, 0), (2, 6, 4, 0), (7, 3, 1, 5), (7, 5, 18, 8), (5, 4, 14, 16, 15, 17, 19, 18), (6, 7, 8, 10, 9, 11, 13, 12), (14, 12, 13, 16), (16, 13, 11, 15), (8, 18, 19, 10), (10, 19, 17, 9), (11, 9, 17, 15)])
_uv = me_cube_006.uv_layers.new(name='uv_map')
_uv.uv.foreach_set('vector', [0.0, 0.0, 0.0, 0.0, 0.0, 0.0, 0.0, 0.0, 0.0, 0.0, 0.0, 0.0, 0.0, 0.0, 0.0, 0.0, 0.0, 0.0, 0.0, 0.0, 0.0, 0.0, 0.0, 0.0, 0.0, 0.0, 0.0, 0.0, 0.0, 0.0, 0.0, 0.0, 0.0, 0.0, 0.0, 0.0, 0.0, 0.0, 0.0, 0.0, 0.0, 0.0, 0.0, 0.0, 0.0, 0.0, 0.0, 0.0, 0.0, 0.0, 0.0, 0.0, 0.0, 0.0, 0.0, 0.0, 0.0, 0.0, 0.0, 0.0, 0.0, 0.0, 0.0, 0.0, 0.0, 0.0, 0.0, 0.0, 0.0, 0.0, 0.0, 0.0, 0.0, 0.0, 0.0, 0.0, 0.0, 0.0, 0.0, 0.0, 0.0, 0.0, 0.0, 0.0, 0.0, 0.0, 0.0, 0.0, 0.0, 0.0, 0.0, 0.0, 0.0, 0.0, 0.0, 0.0, 0.0, 0.0, 0.0, 0.0, 0.0, 0.0, 0.0, 0.0, 0.0, 0.0, 0.0, 0.0, 0.0, 0.0, 0.0, 0.0, 0.0, 0.0, 0.0, 0.0, 0.0, 0.0, 0.0, 0.0, 0.0, 0.0, 0.0, 0.0, 0.0, 0.0, 0.0, 0.0])
_uv = me_cube_006.uv_layers.new(name='UVMap')
_uv.uv.foreach_set('vector', [0.375, 0.0, 0.625, 0.0, 0.625, 0.25, 0.375, 0.25, 0.375, 0.25, 0.625, 0.25, 0.625, 0.5, 0.375, 0.5, 0.375, 0.75, 0.375, 0.5, 0.375, 0.5, 0.375, 0.75, 0.375, 0.75, 0.625, 0.75, 0.625, 1.0, 0.375, 1.0, 0.125, 0.5, 0.375, 0.5, 0.375, 0.75, 0.125, 0.75, 0.625, 0.5, 0.875, 0.5, 0.875, 0.75, 0.625, 0.75, 0.625, 0.5, 0.625, 0.75, 0.625, 0.75, 0.625, 0.5, 0.625, 0.75, 0.375, 0.75, 0.375, 0.75, 0.3828, 0.75, 0.4548, 0.75, 0.5452, 0.75, 0.6172, 0.75, 0.625, 0.75, 0.375, 0.5, 0.625, 0.5, 0.625, 0.5, 0.6172, 0.5, 0.5452, 0.5, 0.4548, 0.5, 0.3828, 0.5, 0.375, 0.5, 0.375, 0.75, 0.375, 0.5, 0.3828, 0.5, 0.3828, 0.75, 0.3828, 0.75, 0.3828, 0.5, 0.4548, 0.5, 0.4548, 0.75, 0.625, 0.5, 0.625, 0.75, 0.6172, 0.75, 0.6172, 0.5, 0.6172, 0.5, 0.6172, 0.75, 0.5452, 0.75, 0.5452, 0.5, 0.4548, 0.5, 0.5452, 0.5, 0.5452, 0.75, 0.4548, 0.75])
_uv.active_render = True
me_cube_006.materials.append(None)
me_cube_006.update()
me_cube = bpy.data.meshes.new('Cube')
me_cube.from_pydata([(0.0, -1.0, -1.0), (0.0, -1.0, 1.0), (0.0, 1.0, -1.0), (0.0, 1.0, 1.0), (0.0, 4.901, -1.0), (0.0, 4.712, 0.4056), (0.0, 3.433, -1.0), (0.0, 3.433, 1.0), (0.0, 4.901, -1.969), (0.0, 3.433, -1.969), (-3.699, -10.85, -1.0), (-3.699, -10.85, -4.14), (-1.146, -1.0, -1.0), (-1.588, -1.0, -0.565), (-1.458, -1.0, -0.8726), (-1.588, -1.0, 0.5557), (-1.144, -1.0, 1.0), (-1.458, -1.0, 0.8699), (-1.588, 1.0, -0.565), (-1.147, 1.0, -1.0), (-1.459, 1.0, -0.8726), (-1.146, 1.0, 1.0), (-1.588, 1.0, 0.5571), (-1.458, 1.0, 0.8703), (-1.588, 4.277, -0.03611), (-1.148, 4.712, 0.4056), (-1.459, 4.585, 0.2763), (-1.148, 4.901, -1.0), (-1.588, 4.466, -1.0), (-1.459, 4.773, -1.0), (-1.588, 3.868, -0.565), (-1.148, 3.433, -1.0), (-1.459, 3.56, -0.8726), (-1.147, 3.433, 1.0), (-1.588, 3.433, 0.558), (-1.459, 3.433, 0.8705), (-1.588, 4.466, -1.969), (-1.149, 4.901, -1.969), (-1.459, 4.773, -1.969), (-1.148, 3.433, -1.969), (-1.588, 3.868, -1.969), (-1.459, 3.56, -1.969), (-1.144, -3.621, -1.0), (-1.588, -3.621, -0.565), (-1.458, -3.621, -0.8726), (-1.588, -3.621, 0.5535), (-1.141, -3.621, 1.0), (-1.457, -3.621, 0.8692), (-0.4856, -3.621, 1.0), (0.0, -3.621, 0.5326), (0.0, -3.186, 1.0), (-0.1422, -3.621, 0.8631), (0.0, -3.621, -0.565), (-0.4832, -3.621, -1.0), (0.0, -3.186, -1.0), (-0.1415, -3.621, -0.8726), (-5.052, -10.48, -1.0), (-4.84, -10.85, -1.0), (-5.087, -10.74, -1.0), (-5.052, -10.48, -0.163), (-4.839, -10.85, 0.01179), (-5.087, -10.74, -0.0394), (-3.699, -10.85, -0.4587), (-4.185, -10.85, 0.01179), (-3.841, -10.85, -0.126), (-2.864, -9.545, 0.5313), (-3.35, -9.545, 1.0), (-3.006, -9.545, 0.8627), (-3.075, -9.922, -0.565), (-3.319, -9.545, -1.0), (-3.059, -9.655, -0.8726), (-4.008, -9.545, -1.0), (-4.663, -9.922, -0.565), (-4.384, -9.655, -0.8726), (-4.452, -9.545, 0.5504), (-4.003, -9.545, 1.0), (-4.32, -9.545, 0.8683), (-4.84, -10.85, -4.14), (-5.052, -10.48, -4.14), (-5.087, -10.74, -4.14), (-3.299, -9.545, -4.14), (-3.098, -9.911, -4.14), (-3.06, -9.652, -4.14), (-4.686, -9.911, -4.14), (-4.008, -9.545, -4.14), (-4.39, -9.652, -4.14), (0.0, 4.901, -2.337), (0.0, 3.433, -2.337), (-1.459, 4.773, -2.337), (-1.588, 4.466, -2.337), (-1.149, 4.901, -2.337), (-1.459, 3.56, -2.337), (-1.148, 3.433, -2.337), (-1.588, 3.868, -2.337)], [], [(12, 0, 54, 53, 42), (30, 28, 36, 40), (2, 3, 1, 0), (18, 22, 34, 30), (13, 15, 22, 18), (1, 16, 46, 48, 50), (33, 7, 5, 25), (27, 4, 8, 37), (27, 25, 5, 4), (7, 6, 4, 5), (3, 2, 6, 7), (2, 19, 31, 6), (30, 34, 24, 28), (21, 3, 7, 33), (45, 43, 72, 74), (6, 31, 39, 9), (40, 36, 89, 93), (4, 6, 9, 8), (68, 10, 11, 81), (74, 72, 56, 59), (3, 21, 16, 1), (15, 13, 43, 45), (56, 72, 83, 78), (10, 62, 64, 63, 60, 57), (68, 65, 62, 10), (52, 49, 65, 68), (42, 53, 69, 71), (48, 46, 75, 66), (0, 1, 50, 49, 52, 54), (10, 57, 77, 11), (66, 75, 60, 63), (71, 69, 80, 84), (77, 79, 78, 83, 85, 84, 80, 82, 81, 11), (48, 51, 50), (51, 49, 50), (52, 55, 54), (55, 53, 54), (19, 12, 14, 20), (20, 14, 13, 18), (16, 21, 23, 17), (17, 23, 22, 15), (25, 27, 29, 26), (26, 29, 28, 24), (34, 22, 23, 35), (35, 23, 21, 33), (18, 30, 32, 20), (20, 32, 31, 19), (24, 34, 35, 26), (26, 35, 33, 25), (36, 28, 29, 38), (38, 29, 27, 37), (39, 31, 32, 41), (41, 32, 30, 40), (15, 45, 47, 17), (17, 47, 46, 16), (12, 42, 44, 14), (14, 44, 43, 13), (57, 60, 61, 58), (58, 61, 59, 56), (66, 63, 64, 67), (67, 64, 62, 65), (69, 53, 55, 70), (70, 55, 52, 68), (72, 43, 44, 73), (73, 44, 42, 71), (75, 46, 47, 76), (76, 47, 45, 74), (48, 66, 67, 51), (51, 67, 65, 49), (60, 75, 76, 61), (61, 76, 74, 59), (71, 84, 85, 73), (73, 85, 83, 72), (77, 57, 58, 79), (79, 58, 56, 78), (80, 69, 70, 82), (82, 70, 68, 81), (19, 2, 0, 12), (87, 92, 91, 93, 89, 88, 90, 86), (36, 38, 88, 89), (8, 9, 87, 86), (39, 41, 91, 92), (38, 37, 90, 88), (9, 39, 92, 87), (41, 40, 93, 91), (37, 8, 86, 90)])
_uv = me_cube.uv_layers.new(name='UVMap')
_uv.uv.foreach_set('vector', [0.1945, 0.75, 0.375, 0.75, 0.375, 0.75, 0.2989, 0.75, 0.1948, 0.75, 0.375, 0.25, 0.375, 0.25, 0.375, 0.25, 0.375, 0.25, 0.375, 0.5, 0.625, 0.5, 0.625, 0.75, 0.375, 0.75, 0.4294, 0.25, 0.5696, 0.25, 0.5697, 0.25, 0.4294, 0.25, 0.4294, 0.0, 0.5695, 0.0, 0.5696, 0.25, 0.4294, 0.25, 0.625, 0.75, 0.8051, 0.75, 0.8047, 0.75, 0.7015, 0.75, 0.625, 0.75, 0.8056, 0.5, 0.625, 0.5, 0.625, 0.5, 0.8058, 0.5, 0.375, 0.3192, 0.375, 0.5, 0.375, 0.5, 0.375, 0.3191, 0.375, 0.3192, 0.625, 0.3192, 0.625, 0.5, 0.375, 0.5, 0.625, 0.5, 0.375, 0.5, 0.375, 0.5, 0.625, 0.5, 0.625, 0.5, 0.375, 0.5, 0.375, 0.5, 0.625, 0.5, 0.375, 0.5, 0.1944, 0.5, 0.1943, 0.5, 0.375, 0.5, 0.4294, 0.25, 0.5697, 0.25, 0.5698, 0.25, 0.375, 0.25, 0.8054, 0.5, 0.625, 0.5, 0.625, 0.5, 0.8056, 0.5, 0.5692, 0.0, 0.4294, 0.0, 0.4294, 0.0, 0.5688, 0.0, 0.375, 0.5, 0.1943, 0.5, 0.1943, 0.5, 0.375, 0.5, 0.375, 0.25, 0.375, 0.25, 0.375, 0.25, 0.375, 0.25, 0.375, 0.5, 0.375, 0.5, 0.375, 0.5, 0.375, 0.5, 0.375, 0.75, 0.375, 0.75, 0.375, 0.75, 0.375, 0.75, 0.5688, 0.0, 0.4424, 0.0, 0.375, 0.0, 0.5447, 0.0, 0.625, 0.5, 0.8054, 0.5, 0.8051, 0.75, 0.625, 0.75, 0.5695, 0.0, 0.4294, 0.0, 0.4294, 0.0, 0.5692, 0.0, 0.375, 0.0, 0.375, 0.0, 0.375, 0.0, 0.375, 0.0, 0.375, 0.75, 0.5088, 0.75, 0.591, 0.7724, 0.625, 0.8265, 0.625, 0.9295, 0.375, 0.9297, 0.4424, 0.75, 0.5664, 0.75, 0.5088, 0.75, 0.375, 0.75, 0.4294, 0.75, 0.5666, 0.75, 0.5664, 0.75, 0.4294, 0.75, 0.1948, 0.75, 0.2989, 0.75, 0.3034, 0.75, 0.1949, 0.75, 0.7015, 0.75, 0.8047, 0.75, 0.8044, 0.75, 0.7015, 0.75, 0.375, 0.75, 0.625, 0.75, 0.625, 0.75, 0.5666, 0.75, 0.4294, 0.75, 0.375, 0.75, 0.375, 0.75, 0.375, 0.9297, 0.375, 0.9298, 0.375, 0.75, 0.7015, 0.75, 0.8044, 0.75, 0.8045, 0.75, 0.7015, 0.75, 0.1949, 0.75, 0.3034, 0.75, 0.3065, 0.75, 0.1948, 0.75, 0.375, 0.2107, 0.375, 0.06171, 0.375, 0.0, 0.375, 0.0, 0.375, 0.06137, 0.375, 0.2095, 0.375, 0.5445, 0.375, 0.6898, 0.375, 0.75, 0.375, 0.75, 0.7015, 0.75, 0.6474, 0.75, 0.625, 0.75, 0.6474, 0.75, 0.625, 0.75, 0.625, 0.75, 0.4294, 0.75, 0.3909, 0.75, 0.375, 0.75, 0.3909, 0.75, 0.375, 0.75, 0.375, 0.75, 0.1944, 0.5, 0.1945, 0.75, 0.125, 0.75, 0.125, 0.5, 0.375, 0.25, 0.375, 0.0, 0.4294, 0.0, 0.4294, 0.25, 0.8051, 0.75, 0.8054, 0.5, 0.875, 0.5, 0.875, 0.75, 0.625, 0.0, 0.625, 0.25, 0.5696, 0.25, 0.5695, 0.0, 0.625, 0.3192, 0.375, 0.3192, 0.375, 0.25, 0.6088, 0.25, 0.6088, 0.25, 0.375, 0.25, 0.375, 0.25, 0.5698, 0.25, 0.5697, 0.25, 0.5696, 0.25, 0.625, 0.25, 0.625, 0.25, 0.875, 0.5, 0.875, 0.5, 0.8054, 0.5, 0.8056, 0.5, 0.4294, 0.25, 0.4294, 0.25, 0.375, 0.25, 0.375, 0.25, 0.125, 0.5, 0.125, 0.5, 0.1943, 0.5, 0.1944, 0.5, 0.5698, 0.25, 0.5697, 0.25, 0.625, 0.25, 0.625, 0.25, 0.875, 0.5, 0.875, 0.5, 0.8056, 0.5, 0.8058, 0.5, 0.375, 0.25, 0.375, 0.25, 0.375, 0.25, 0.375, 0.25, 0.375, 0.25, 0.375, 0.25, 0.375, 0.3192, 0.375, 0.3191, 0.1943, 0.5, 0.1943, 0.5, 0.125, 0.5, 0.125, 0.5, 0.375, 0.25, 0.375, 0.25, 0.375, 0.25, 0.375, 0.25, 0.5695, 0.0, 0.5692, 0.0, 0.625, 0.0, 0.625, 0.0, 0.875, 0.75, 0.875, 0.75, 0.8047, 0.75, 0.8051, 0.75, 0.1945, 0.75, 0.1948, 0.75, 0.125, 0.75, 0.125, 0.75, 0.375, 0.0, 0.375, 0.0, 0.4294, 0.0, 0.4294, 0.0, 0.375, 0.9297, 0.625, 0.9295, 0.6124, 1.0, 0.375, 1.0, 0.375, 0.0, 0.6124, 0.0, 0.5447, 0.0, 0.375, 0.0, 0.7015, 0.75, 0.7015, 0.75, 0.625, 0.75, 0.625, 0.75, 0.625, 0.75, 0.625, 0.75, 0.5088, 0.75, 0.5664, 0.75, 0.3034, 0.75, 0.2989, 0.75, 0.375, 0.75, 0.375, 0.75, 0.375, 0.75, 0.375, 0.75, 0.4294, 0.75, 0.4294, 0.75, 0.4294, 0.0, 0.4294, 0.0, 0.375, 0.0, 0.375, 0.0, 0.125, 0.75, 0.125, 0.75, 0.1948, 0.75, 0.1949, 0.75, 0.8044, 0.75, 0.8047, 0.75, 0.875, 0.75, 0.875, 0.75, 0.625, 0.0, 0.625, 0.0, 0.5692, 0.0, 0.5688, 0.0, 0.7015, 0.75, 0.7015, 0.75, 0.625, 0.75, 0.625, 0.75, 0.625, 0.75, 0.625, 0.75, 0.5664, 0.75, 0.5666, 0.75, 0.8045, 0.75, 0.8044, 0.75, 0.875, 0.75, 0.875, 0.75, 0.625, 0.0, 0.625, 0.0, 0.5688, 0.0, 0.5447, 0.0, 0.1949, 0.75, 0.1948, 0.75, 0.125, 0.75, 0.125, 0.75, 0.375, 0.0, 0.375, 0.0, 0.375, 0.0, 0.375, 0.0, 0.375, 0.9298, 0.375, 0.9297, 0.375, 1.0, 0.375, 1.0, 0.375, 0.0, 0.375, 0.0, 0.375, 0.0, 0.375, 0.0, 0.3065, 0.75, 0.3034, 0.75, 0.375, 0.75, 0.375, 0.75, 0.375, 0.75, 0.375, 0.75, 0.375, 0.75, 0.375, 0.75, 0.1944, 0.5, 0.375, 0.5, 0.375, 0.75, 0.1945, 0.75, 0.375, 0.5, 0.1943, 0.5, 0.1453, 0.5, 0.125, 0.5, 0.125, 0.5, 0.1453, 0.5, 0.1941, 0.5, 0.375, 0.5, 0.375, 0.25, 0.375, 0.25, 0.375, 0.25, 0.375, 0.25, 0.375, 0.5, 0.375, 0.5, 0.375, 0.5, 0.375, 0.5, 0.1943, 0.5, 0.125, 0.5, 0.125, 0.5, 0.1943, 0.5, 0.375, 0.25, 0.375, 0.3191, 0.375, 0.3191, 0.375, 0.25, 0.375, 0.5, 0.1943, 0.5, 0.1943, 0.5, 0.375, 0.5, 0.375, 0.25, 0.375, 0.25, 0.375, 0.25, 0.375, 0.25, 0.375, 0.3191, 0.375, 0.5, 0.375, 0.5, 0.375, 0.3191])
me_cube.update()
me_cube_007 = bpy.data.meshes.new('Cube.007')
me_cube_007.from_pydata([(-6.223, -0.1437, -2.472), (-6.223, -0.1437, -0.4716), (-6.223, 1.267, -2.472), (-6.223, 1.267, -0.4716), (0.0, -0.1437, -0.4716), (0.0, 1.267, -0.4716), (-3.112, 1.267, -0.4716), (-3.112, -0.1437, -0.4716), (-6.223, -0.1437, -1.988), (-6.223, 1.267, -1.988), (0.0, 1.267, -1.988), (0.0, -0.1437, -1.988), (-3.112, 1.267, -2.291), (-3.293, 1.267, -2.472), (-3.136, 1.267, -2.381), (-3.202, 1.267, -2.447), (-3.293, -0.1437, -2.472), (-3.112, -0.1437, -2.291), (-3.202, -0.1437, -2.447), (-3.136, -0.1437, -2.381), (-2.93, 1.267, -1.988), (-3.112, 1.267, -2.169), (-3.293, 1.267, -1.988), (-3.112, 1.267, -1.807), (-3.021, 1.267, -2.013), (-3.087, 1.267, -2.079), (-3.112, -0.1437, -2.169), (-2.93, -0.1437, -1.988), (-3.112, -0.1437, -1.807), (-3.293, -0.1437, -1.988), (-3.087, -0.1437, -2.079), (-3.021, -0.1437, -2.013), (-1.808, 1.267, -0.4716), (-1.808, -0.1437, -0.4716), (-1.808, -0.1437, 3.671), (-3.112, -0.1437, 3.671), (-3.112, 1.267, 3.671), (-1.808, 1.267, 3.671), (-1.808, -0.1437, 4.759), (-2.746, -0.1437, 4.376), (-2.746, 1.267, 4.376), (-1.808, 1.267, 4.759), (0.0, 1.267, 3.671), (0.0, -0.1437, 3.671), (0.0, 1.267, 4.759), (0.0, -0.1437, 4.759)], [], [(8, 1, 3, 9), (10, 5, 4, 11), (6, 3, 1, 7), (9, 3, 6, 23, 22), (8, 29, 28, 7, 1), (28, 27, 11, 4, 33, 7), (33, 32, 37, 34), (0, 16, 18, 19, 17, 26, 29, 8), (27, 20, 10, 11), (12, 21, 26, 17), (20, 23, 6, 32, 5, 10), (2, 13, 16, 0), (0, 8, 9, 2), (20, 24, 25, 21, 22, 23), (26, 30, 31, 27, 28, 29), (20, 27, 31, 24), (24, 31, 30, 25), (25, 30, 26, 21), (12, 17, 19, 14), (14, 19, 18, 15), (15, 18, 16, 13), (2, 9, 22, 21, 12, 14, 15, 13), (5, 32, 33, 4), (34, 37, 42, 43), (7, 33, 34, 35), (32, 6, 36, 37), (6, 7, 35, 36), (41, 40, 39, 38), (36, 35, 39, 40), (37, 36, 40, 41), (35, 34, 38, 39), (43, 42, 44, 45), (37, 41, 44, 42), (38, 34, 43, 45), (41, 38, 45, 44)])
_uv = me_cube_007.uv_layers.new(name='UVMap')
_uv.uv.foreach_set('vector', [0.4354, 0.0, 0.625, 0.0, 0.625, 0.25, 0.4354, 0.25, 0.4354, 0.5, 0.625, 0.5, 0.625, 0.75, 0.4354, 0.75, 0.75, 0.5, 0.875, 0.5, 0.875, 0.75, 0.75, 0.75, 0.3063, 0.5, 0.875, 0.5, 0.75, 0.5, 0.4161, 0.5, 0.3671, 0.5, 0.3063, 0.75, 0.3671, 0.75, 0.4161, 0.75, 0.75, 0.75, 0.875, 0.75, 0.4161, 0.75, 0.3746, 0.75, 0.4354, 0.75, 0.625, 0.75, 0.6976, 0.75, 0.75, 0.75, 0.6976, 0.75, 0.6976, 0.5, 0.6976, 0.5, 0.6976, 0.75, 0.125, 0.75, 0.2427, 0.75, 0.2527, 0.75, 0.2719, 0.75, 0.2953, 0.75, 0.3256, 0.75, 0.3671, 0.75, 0.3063, 0.75, 0.0, 0.0, 0.0, 0.0, 0.0, 0.0, 0.0, 0.0, 0.0, 0.0, 0.0, 0.0, 0.0, 0.0, 0.0, 0.0, 0.3746, 0.5, 0.4161, 0.5, 0.75, 0.5, 0.6976, 0.5, 0.625, 0.5, 0.4354, 0.5, 0.125, 0.5, 0.2427, 0.5, 0.2427, 0.75, 0.125, 0.75, 0.375, 0.0, 0.4354, 0.0, 0.4354, 0.25, 0.375, 0.25, 0.3708, 0.5, 0.3648, 0.5, 0.3482, 0.5, 0.3256, 0.5, 0.3671, 0.5, 0.3708, 0.5, 0.3256, 0.75, 0.3482, 0.75, 0.3648, 0.75, 0.3708, 0.75, 0.3708, 0.75, 0.3671, 0.75, 0.0, 0.0, 0.0, 0.0, 0.0, 0.0, 0.0, 0.0, 0.0, 0.0, 0.0, 0.0, 0.0, 0.0, 0.0, 0.0, 0.0, 0.0, 0.0, 0.0, 0.0, 0.0, 0.0, 0.0, 0.0, 0.0, 0.0, 0.0, 0.0, 0.0, 0.0, 0.0, 0.25, 0.5, 0.25, 0.75, 0.2464, 0.75, 0.2464, 0.5, 0.2464, 0.5, 0.2464, 0.75, 0.2427, 0.75, 0.2427, 0.5, 0.125, 0.5, 0.3063, 0.5, 0.3671, 0.5, 0.3256, 0.5, 0.2953, 0.5, 0.2719, 0.5, 0.2527, 0.5, 0.2427, 0.5, 0.625, 0.5, 0.6976, 0.5, 0.6976, 0.75, 0.625, 0.75, 0.6976, 0.75, 0.6976, 0.5, 0.6976, 0.5, 0.6976, 0.75, 0.75, 0.75, 0.6976, 0.75, 0.6976, 0.75, 0.75, 0.75, 0.6976, 0.5, 0.75, 0.5, 0.75, 0.5, 0.6976, 0.5, 0.75, 0.5, 0.75, 0.75, 0.75, 0.75, 0.75, 0.5, 0.6976, 0.5, 0.7353, 0.5, 0.7353, 0.75, 0.6976, 0.75, 0.75, 0.5, 0.75, 0.75, 0.7353, 0.75, 0.7353, 0.5, 0.6976, 0.5, 0.75, 0.5, 0.7353, 0.5, 0.6976, 0.5, 0.75, 0.75, 0.6976, 0.75, 0.6976, 0.75, 0.7353, 0.75, 0.6976, 0.75, 0.6976, 0.5, 0.6976, 0.5, 0.6976, 0.75, 0.6976, 0.5, 0.6976, 0.5, 0.6976, 0.5, 0.6976, 0.5, 0.6976, 0.75, 0.6976, 0.75, 0.6976, 0.75, 0.6976, 0.75, 0.6976, 0.5, 0.6976, 0.75, 0.6976, 0.75, 0.6976, 0.5])
me_cube_007.update()
me_cube_008 = bpy.data.meshes.new('Cube.008')
me_cube_008.from_pydata([(0.0, 4.901, -1.969), (-0.7404, 4.901, -1.969), (0.0, 4.901, -2.337), (-0.7404, 4.901, -2.337), (0.0, 8.237, -1.969), (-0.7404, 8.237, -1.969), (0.0, 8.237, -2.337), (-0.7404, 8.237, -2.337), (0.0, 6.498, -2.337), (0.0, 6.498, -1.969), (-0.7404, 6.498, -1.969), (-0.7404, 6.498, -2.337), (0.0, 5.797, 6.057), (-0.7404, 5.797, 6.057), (-0.7404, 4.71, 4.933), (0.0, 4.71, 4.933), (-0.7404, 5.442, 2.989), (-0.7404, 6.676, 3.824), (0.0, 5.442, 2.989), (0.0, 6.676, 3.824), (-0.7404, 7.573, 2.092), (-0.7404, 7.905, 0.1494), (0.0, 7.573, 2.092), (0.0, 7.905, 0.1494), (-0.7404, 5.987, -0.2043), (-0.7404, 5.781, 1.429), (0.0, 5.987, -0.2043), (0.0, 5.781, 1.429), (-0.7404, 7.739, 1.131), (0.0, 7.739, 1.131), (-0.7404, 6.188, 0.6234), (0.0, 6.188, 0.6234), (-0.7404, 5.68, 2.271), (0.0, 5.68, 2.271), (-0.7404, 7.168, 3.047), (0.0, 7.168, 3.047), (-0.7404, 8.071, -0.8782), (0.0, 8.071, -0.8782), (-0.7404, 6.395, -1.052), (0.0, 6.395, -1.052), (-0.7404, 5.195, 3.665), (-0.7404, 4.953, 4.299), (0.0, 5.195, 3.665), (0.0, 4.953, 4.299), (-0.7404, 6.514, 5.549), (-0.7404, 6.632, 4.766), (0.0, 6.514, 5.549), (0.0, 6.632, 4.766), (-0.7404, 4.774, 4.559), (0.0, 4.774, 4.559), (-0.7404, 6.155, 5.803), (0.0, 6.155, 5.803)], [], [(9, 8, 6, 4), (5, 4, 6, 7), (11, 10, 5, 7), (50, 48, 14, 13), (8, 11, 7, 6), (2, 3, 11, 8), (1, 0, 9, 10), (3, 1, 10, 11), (0, 2, 8, 9), (14, 15, 12, 13), (48, 49, 15, 14), (51, 50, 13, 12), (49, 51, 12, 15), (33, 35, 19, 18), (35, 34, 17, 19), (32, 33, 18, 16), (34, 32, 16, 17), (36, 38, 24, 21), (28, 30, 25, 20), (38, 39, 26, 24), (30, 31, 27, 25), (37, 36, 21, 23), (29, 28, 20, 22), (39, 37, 23, 26), (31, 29, 22, 27), (26, 23, 29, 31), (23, 21, 28, 29), (24, 26, 31, 30), (21, 24, 30, 28), (20, 25, 32, 34), (25, 27, 33, 32), (22, 20, 34, 35), (27, 22, 35, 33), (9, 4, 37, 39), (4, 5, 36, 37), (10, 9, 39, 38), (5, 10, 38, 36), (18, 19, 47, 42), (42, 47, 46, 43), (19, 17, 45, 47), (47, 45, 44, 46), (16, 18, 42, 40), (40, 42, 43, 41), (17, 16, 40, 45), (45, 40, 41, 44), (43, 46, 51, 49), (46, 44, 50, 51), (41, 43, 49, 48), (44, 41, 48, 50), (3, 2, 0, 1)])
_uv = me_cube_008.uv_layers.new(name='UVMap')
_uv.uv.foreach_set('vector', [0.375, 0.5, 0.375, 0.5, 0.375, 0.5, 0.375, 0.5, 0.375, 0.3191, 0.375, 0.5, 0.375, 0.5, 0.375, 0.3191, 0.375, 0.3191, 0.375, 0.3191, 0.375, 0.3191, 0.375, 0.3191, 0.375, 0.3191, 0.375, 0.3191, 0.375, 0.3191, 0.375, 0.3191, 0.375, 0.5, 0.1941, 0.5, 0.1941, 0.5, 0.375, 0.5, 0.375, 0.5, 0.1941, 0.5, 0.1941, 0.5, 0.375, 0.5, 0.375, 0.3191, 0.375, 0.5, 0.375, 0.5, 0.375, 0.3191, 0.375, 0.3191, 0.375, 0.3191, 0.375, 0.3191, 0.375, 0.3191, 0.375, 0.5, 0.375, 0.5, 0.375, 0.5, 0.375, 0.5, 0.375, 0.3191, 0.375, 0.5, 0.375, 0.5, 0.375, 0.3191, 0.375, 0.3191, 0.375, 0.5, 0.375, 0.5, 0.375, 0.3191, 0.375, 0.5, 0.375, 0.3191, 0.375, 0.3191, 0.375, 0.5, 0.375, 0.5, 0.375, 0.5, 0.375, 0.5, 0.375, 0.5, 0.375, 0.5, 0.375, 0.5, 0.375, 0.5, 0.375, 0.5, 0.375, 0.5, 0.375, 0.3191, 0.375, 0.3191, 0.375, 0.5, 0.375, 0.3191, 0.375, 0.5, 0.375, 0.5, 0.375, 0.3191, 0.375, 0.3191, 0.375, 0.3191, 0.375, 0.3191, 0.375, 0.3191, 0.375, 0.3191, 0.375, 0.3191, 0.375, 0.3191, 0.375, 0.3191, 0.375, 0.3191, 0.375, 0.3191, 0.375, 0.3191, 0.375, 0.3191, 0.375, 0.3191, 0.375, 0.5, 0.375, 0.5, 0.375, 0.3191, 0.375, 0.3191, 0.375, 0.5, 0.375, 0.5, 0.375, 0.3191, 0.375, 0.5, 0.375, 0.3191, 0.375, 0.3191, 0.375, 0.5, 0.375, 0.5, 0.375, 0.3191, 0.375, 0.3191, 0.375, 0.5, 0.375, 0.5, 0.375, 0.5, 0.375, 0.5, 0.375, 0.5, 0.375, 0.5, 0.375, 0.5, 0.375, 0.5, 0.375, 0.5, 0.375, 0.5, 0.375, 0.5, 0.375, 0.5, 0.375, 0.5, 0.375, 0.5, 0.375, 0.3191, 0.375, 0.3191, 0.375, 0.5, 0.375, 0.3191, 0.375, 0.5, 0.375, 0.5, 0.375, 0.3191, 0.375, 0.3191, 0.375, 0.3191, 0.375, 0.3191, 0.375, 0.3191, 0.375, 0.3191, 0.375, 0.3191, 0.375, 0.3191, 0.375, 0.3191, 0.375, 0.3191, 0.375, 0.5, 0.375, 0.5, 0.375, 0.3191, 0.375, 0.5, 0.375, 0.3191, 0.375, 0.3191, 0.375, 0.5, 0.375, 0.5, 0.375, 0.5, 0.375, 0.5, 0.375, 0.5, 0.375, 0.5, 0.375, 0.5, 0.375, 0.5, 0.375, 0.5, 0.375, 0.5, 0.375, 0.3191, 0.375, 0.3191, 0.375, 0.5, 0.375, 0.3191, 0.375, 0.5, 0.375, 0.5, 0.375, 0.3191, 0.375, 0.3191, 0.375, 0.3191, 0.375, 0.3191, 0.375, 0.3191, 0.375, 0.5, 0.375, 0.5, 0.375, 0.5, 0.375, 0.5, 0.375, 0.5, 0.375, 0.5, 0.375, 0.5, 0.375, 0.5, 0.375, 0.5, 0.375, 0.3191, 0.375, 0.3191, 0.375, 0.5, 0.375, 0.5, 0.375, 0.3191, 0.375, 0.3191, 0.375, 0.5, 0.375, 0.3191, 0.375, 0.5, 0.375, 0.5, 0.375, 0.3191, 0.375, 0.3191, 0.375, 0.5, 0.375, 0.5, 0.375, 0.3191, 0.375, 0.3191, 0.375, 0.3191, 0.375, 0.3191, 0.375, 0.3191, 0.375, 0.3191, 0.375, 0.3191, 0.375, 0.3191, 0.375, 0.3191, 0.375, 0.5, 0.375, 0.5, 0.375, 0.5, 0.375, 0.5, 0.375, 0.5, 0.375, 0.3191, 0.375, 0.3191, 0.375, 0.5, 0.375, 0.3191, 0.375, 0.5, 0.375, 0.5, 0.375, 0.3191, 0.375, 0.3191, 0.375, 0.3191, 0.375, 0.3191, 0.375, 0.3191, 0.0, 0.0, 0.0, 0.0, 0.0, 0.0, 0.0, 0.0])
me_cube_008.update()
me_cube_009 = bpy.data.meshes.new('Cube.009')
me_cube_009.from_pydata([(-1.0, -0.7212, -0.89), (-1.0, -0.2721, 1.062), (1.0, -0.7212, -0.89), (1.0, -0.2721, 1.062), (-1.0, -0.4481, -0.2603), (-1.0, -0.3361, 0.3969), (1.0, -0.3361, 0.3969), (1.0, -0.4481, -0.2603), (-1.0, 0.2646, -1.058), (-1.0, 0.6006, 0.9136), (1.0, 0.2646, -1.058), (1.0, 0.6006, 0.9136), (1.0, 0.4572, -0.4146), (1.0, 0.5692, 0.2426), (-1.0, 0.4572, -0.4146), (-1.0, 0.5692, 0.2426)], [], [(13, 11, 3, 6), (6, 3, 1, 5), (8, 10, 2, 0), (11, 9, 1, 3), (2, 7, 4, 0), (7, 6, 5, 4), (10, 12, 7, 2), (12, 13, 6, 7), (4, 5, 15, 14), (0, 4, 14, 8), (12, 10, 8, 14), (5, 1, 9, 15), (13, 12, 14, 15), (11, 13, 15, 9)])
_uv = me_cube_009.uv_layers.new(name='UVMap')
_uv.uv.foreach_set('vector', [0.5417, 0.625, 0.625, 0.625, 0.625, 0.7357, 0.5417, 0.75, 0.5417, 0.75, 0.625, 0.7357, 0.6217, 1.0, 0.5417, 1.0, 0.125, 0.625, 0.375, 0.625, 0.375, 0.75, 0.125, 0.75, 0.625, 0.625, 0.875, 0.625, 0.875, 0.7357, 0.625, 0.7357, 0.375, 0.75, 0.4583, 0.75, 0.4583, 1.0, 0.375, 1.0, 0.4583, 0.75, 0.5417, 0.75, 0.5417, 1.0, 0.4583, 1.0, 0.375, 0.625, 0.4583, 0.625, 0.4583, 0.75, 0.375, 0.75, 0.4583, 0.625, 0.5417, 0.625, 0.5417, 0.75, 0.4583, 0.75, 0.4583, 0.0, 0.5417, 0.0, 0.5417, 0.125, 0.4583, 0.125, 0.375, 0.0, 0.4583, 0.0, 0.4583, 0.125, 0.375, 0.125, 0.0, 0.0, 0.0, 0.0, 0.0, 0.0, 0.0, 0.0, 0.5417, 0.0, 0.625, 0.01433, 0.625, 0.125, 0.5417, 0.125, 0.0, 0.0, 0.0, 0.0, 0.0, 0.0, 0.0, 0.0, 0.0, 0.0, 0.0, 0.0, 0.0, 0.0, 0.0, 0.0])
me_cube_009.update()

# ---- objects
ob_pipes = bpy.data.objects.new('Pipes', me_cube_001)
ob_cube_001 = bpy.data.objects.new('Cube.001', me_cube_002)
ob_cube_004 = bpy.data.objects.new('Cube.004', me_cube_003)
ob_cube_005 = bpy.data.objects.new('Cube.005', me_cube_004)
ob_cube_006 = bpy.data.objects.new('Cube.006', me_cube_002)
ob_cube_007 = bpy.data.objects.new('Cube.007', me_cube_002)
ob_empty = bpy.data.objects.new('Empty', None)
ob_cube_002 = bpy.data.objects.new('Cube.002', me_cube_005)
ob_cube_003 = bpy.data.objects.new('Cube.003', me_cube_006)
ob_cube_008 = bpy.data.objects.new('Cube.008', me_cube)
ob_handle2 = bpy.data.objects.new('Handle2', me_cube_007)
ob_handle = bpy.data.objects.new('Handle', me_cube_008)
ob_trigger = bpy.data.objects.new('Trigger', me_cube_009)

# ---- transforms, parenting, visibility, modifiers, constraints
ob_pipes.location = (0.0, 0.0, 0.0)
ob_cube_001.location = (1.118e-08, -1.67, 5.588e-09)
ob_cube_004.location = (0.0, 0.0, 0.0)
ob_cube_005.location = (1.118e-08, 2.293, 5.588e-09)
ob_cube_005.scale = (1.657, 1.0, 1.657)
_m = ob_cube_005.modifiers.new('Bevel', 'BEVEL')
_m.segments = 2
ob_cube_006.location = (1.118e-08, -1.27, 5.588e-09)
ob_cube_007.location = (1.118e-08, -0.87, 5.588e-09)
ob_empty.location = (3.155e-16, -4.295, 3.531)
ob_empty.rotation_euler = (1.571, -0.0, 1.571)
ob_empty.empty_display_type = 'IMAGE'
ob_empty.empty_display_size = 5.0
ob_cube_002.location = (0.6734, 2.389, -0.1673)
ob_cube_002.scale = (0.6653, 0.7896, 0.6653)
_m = ob_cube_002.modifiers.new('Bevel', 'BEVEL')
_m.segments = 2
ob_cube_003.location = (0.5956, 1.896, -0.2123)
ob_cube_003.rotation_euler = (0.0, 0.121, 0.0)
ob_cube_003.scale = (0.5546, 0.8337, 0.5546)
_m = ob_cube_003.modifiers.new('Bevel', 'BEVEL')
_m.width = 0.02
_m.width_pct = 0.02
_m.segments = 2
ob_cube_008.location = (0.0, 2.595, 0.5492)
ob_cube_008.scale = (0.075, 0.075, 0.075)
_m = ob_cube_008.modifiers.new('Mirror', 'MIRROR')
_m.use_clip = True
ob_handle2.location = (0.0, 1.683, 0.5492)
ob_handle2.scale = (0.075, 0.075, 0.075)
_m = ob_handle2.modifiers.new('Mirror', 'MIRROR')
_m.use_clip = True
_m = ob_handle2.modifiers.new('Bevel', 'BEVEL')
ob_handle.location = (0.0, 2.595, 0.5492)
ob_handle.scale = (0.075, 0.075, 0.075)
_m = ob_handle.modifiers.new('Mirror', 'MIRROR')
_m.use_clip = True
_m = ob_handle.modifiers.new('Bevel', 'BEVEL')
_m.width = 0.5
_m.width_pct = 0.5
_m.segments = 2
ob_trigger.parent = ob_handle
ob_trigger.matrix_parent_inverse = Matrix(((13.33, -0.0, 0.0, -0.0), (-0.0, 13.33, -0.0, -34.6), (0.0, -0.0, 13.33, -7.323), (-0.0, 0.0, -0.0, 1.0)))
ob_trigger.location = (0.0, 3.014, 0.7895)
ob_trigger.rotation_euler = (0.1653, -0.0, 0.0)
ob_trigger.scale = (0.02573, 0.09903, 0.09903)

# ---- collection membership
col_collection.objects.link(ob_pipes)
col_collection.objects.link(ob_cube_001)
col_collection.objects.link(ob_cube_004)
col_collection.objects.link(ob_cube_005)
col_collection.objects.link(ob_cube_006)
col_collection.objects.link(ob_cube_007)
col_collection.objects.link(ob_empty)
col_collection.objects.link(ob_cube_002)
col_collection.objects.link(ob_cube_003)
col_collection.objects.link(ob_cube_008)
col_collection.objects.link(ob_handle2)
col_collection.objects.link(ob_handle)
col_collection.objects.link(ob_trigger)

# ---- scene / render settings (as saved in the file)
scene.frame_start = 1; scene.frame_end = 250; scene.frame_set(1)
scene.render.engine = 'BLENDER_EEVEE_NEXT'
scene.cycles.sampling_pattern = 'TABULATED_SOBOL'
scene.cycles.use_light_tree = False
scene.view_settings.view_transform = 'Filmic'
bpy.context.view_layer.update()

# ---- added for rendering (the .blend has no active camera and no usable light): camera, sun
cam_auto = bpy.data.cameras.new('AutoCamera')
cam_auto.lens = 50.0
cam_auto.sensor_width = 36.0
cam_auto.clip_end = 1000.0
ob_auto_camera = bpy.data.objects.new('AutoCamera', cam_auto)
scene.collection.objects.link(ob_auto_camera)
ob_auto_camera.location = (5.13767, -5.25912, 4.24444)
ob_auto_camera.rotation_euler = (1.09748, -7.21219e-08, 0.694738)
scene.camera = ob_auto_camera
light_auto_sun = bpy.data.lights.new('AutoSun', 'SUN')
light_auto_sun.energy = 3.0
light_auto_sun.angle = 0.0523599
ob_auto_sun = bpy.data.objects.new('AutoSun', light_auto_sun)
scene.collection.objects.link(ob_auto_sun)
ob_auto_sun.rotation_euler = (0.872665, 0.174533, 0.523599)
bpy.context.view_layer.update()
